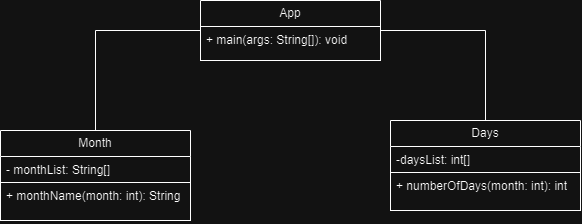

The diagram above was exported from draw.io. Its source (the exported page's mxGraphModel, read from the mxfile embedded in the PNG):
<mxGraphModel dx="869" dy="526" grid="1" gridSize="10" guides="1" tooltips="1" connect="1" arrows="1" fold="1" page="1" pageScale="1" pageWidth="827" pageHeight="1169" math="0" shadow="0">
  <root>
    <mxCell id="WIyWlLk6GJQsqaUBKTNV-0" />
    <mxCell id="WIyWlLk6GJQsqaUBKTNV-1" parent="WIyWlLk6GJQsqaUBKTNV-0" />
    <mxCell id="_G8feBwy-Ps1NCjz-Vlp-0" value="Month" style="swimlane;fontStyle=0;childLayout=stackLayout;horizontal=1;startSize=26;fillColor=none;horizontalStack=0;resizeParent=1;resizeParentMax=0;resizeLast=0;collapsible=1;marginBottom=0;whiteSpace=wrap;html=1;" vertex="1" parent="WIyWlLk6GJQsqaUBKTNV-1">
      <mxGeometry x="110" y="230" width="190" height="90" as="geometry" />
    </mxCell>
    <mxCell id="_G8feBwy-Ps1NCjz-Vlp-1" value="- monthList: String[]" style="text;strokeColor=none;fillColor=none;align=left;verticalAlign=top;spacingLeft=4;spacingRight=4;overflow=hidden;rotatable=0;points=[[0,0.5],[1,0.5]];portConstraint=eastwest;whiteSpace=wrap;html=1;" vertex="1" parent="_G8feBwy-Ps1NCjz-Vlp-0">
      <mxGeometry y="26" width="190" height="26" as="geometry" />
    </mxCell>
    <mxCell id="_G8feBwy-Ps1NCjz-Vlp-3" value="+ monthName(month: int): String" style="text;strokeColor=default;fillColor=none;align=left;verticalAlign=top;spacingLeft=4;spacingRight=4;overflow=hidden;rotatable=0;points=[[0,0.5],[1,0.5]];portConstraint=eastwest;whiteSpace=wrap;html=1;" vertex="1" parent="_G8feBwy-Ps1NCjz-Vlp-0">
      <mxGeometry y="52" width="190" height="38" as="geometry" />
    </mxCell>
    <mxCell id="_G8feBwy-Ps1NCjz-Vlp-5" value="Days" style="swimlane;fontStyle=0;childLayout=stackLayout;horizontal=1;startSize=26;fillColor=none;horizontalStack=0;resizeParent=1;resizeParentMax=0;resizeLast=0;collapsible=1;marginBottom=0;whiteSpace=wrap;html=1;" vertex="1" parent="WIyWlLk6GJQsqaUBKTNV-1">
      <mxGeometry x="500" y="220" width="190" height="90" as="geometry" />
    </mxCell>
    <mxCell id="_G8feBwy-Ps1NCjz-Vlp-6" value="-daysList: int[]" style="text;strokeColor=none;fillColor=none;align=left;verticalAlign=top;spacingLeft=4;spacingRight=4;overflow=hidden;rotatable=0;points=[[0,0.5],[1,0.5]];portConstraint=eastwest;whiteSpace=wrap;html=1;" vertex="1" parent="_G8feBwy-Ps1NCjz-Vlp-5">
      <mxGeometry y="26" width="190" height="26" as="geometry" />
    </mxCell>
    <mxCell id="_G8feBwy-Ps1NCjz-Vlp-7" value="+ numberOfDays(month: int): int" style="text;strokeColor=default;fillColor=none;align=left;verticalAlign=top;spacingLeft=4;spacingRight=4;overflow=hidden;rotatable=0;points=[[0,0.5],[1,0.5]];portConstraint=eastwest;whiteSpace=wrap;html=1;" vertex="1" parent="_G8feBwy-Ps1NCjz-Vlp-5">
      <mxGeometry y="52" width="190" height="38" as="geometry" />
    </mxCell>
    <mxCell id="_G8feBwy-Ps1NCjz-Vlp-17" style="edgeStyle=orthogonalEdgeStyle;rounded=0;orthogonalLoop=1;jettySize=auto;html=1;fontSize=12;startSize=8;endSize=8;endArrow=none;endFill=0;entryX=0.5;entryY=0;entryDx=0;entryDy=0;" edge="1" parent="WIyWlLk6GJQsqaUBKTNV-1" source="_G8feBwy-Ps1NCjz-Vlp-9" target="_G8feBwy-Ps1NCjz-Vlp-5">
      <mxGeometry relative="1" as="geometry">
        <mxPoint x="590" y="130" as="targetPoint" />
      </mxGeometry>
    </mxCell>
    <mxCell id="_G8feBwy-Ps1NCjz-Vlp-18" style="edgeStyle=orthogonalEdgeStyle;rounded=0;orthogonalLoop=1;jettySize=auto;html=1;entryX=0.5;entryY=0;entryDx=0;entryDy=0;fontSize=12;startSize=8;endSize=8;endArrow=none;endFill=0;" edge="1" parent="WIyWlLk6GJQsqaUBKTNV-1" source="_G8feBwy-Ps1NCjz-Vlp-9" target="_G8feBwy-Ps1NCjz-Vlp-0">
      <mxGeometry relative="1" as="geometry" />
    </mxCell>
    <mxCell id="_G8feBwy-Ps1NCjz-Vlp-9" value="App" style="swimlane;fontStyle=0;childLayout=stackLayout;horizontal=1;startSize=26;fillColor=none;horizontalStack=0;resizeParent=1;resizeParentMax=0;resizeLast=0;collapsible=1;marginBottom=0;whiteSpace=wrap;html=1;" vertex="1" parent="WIyWlLk6GJQsqaUBKTNV-1">
      <mxGeometry x="310" y="100" width="180" height="60" as="geometry" />
    </mxCell>
    <mxCell id="_G8feBwy-Ps1NCjz-Vlp-11" value="+ main(args: String[]): void" style="text;strokeColor=default;fillColor=none;align=left;verticalAlign=top;spacingLeft=4;spacingRight=4;overflow=hidden;rotatable=0;points=[[0,0.5],[1,0.5]];portConstraint=eastwest;whiteSpace=wrap;html=1;" vertex="1" parent="_G8feBwy-Ps1NCjz-Vlp-9">
      <mxGeometry y="26" width="180" height="34" as="geometry" />
    </mxCell>
  </root>
</mxGraphModel>